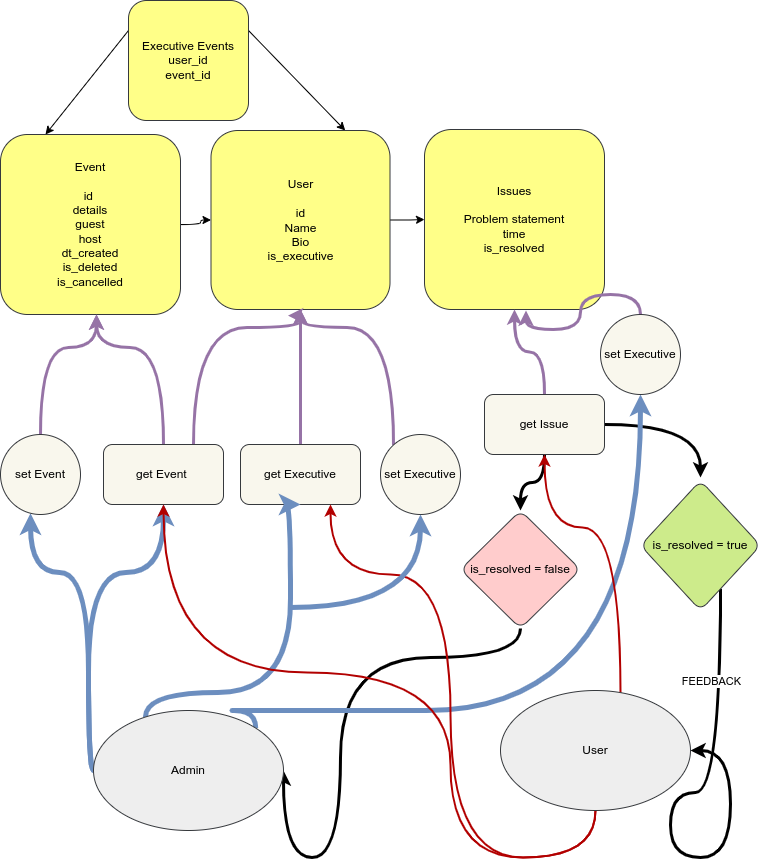

The diagram above was exported from draw.io. Its source (the exported page's mxGraphModel, read from the mxfile embedded in the PNG):
<mxGraphModel dx="528" dy="565" grid="1" gridSize="10" guides="1" tooltips="1" connect="1" arrows="1" fold="1" page="1" pageScale="1" pageWidth="850" pageHeight="1100" background="none" math="0" shadow="0">
  <root>
    <mxCell id="0" />
    <mxCell id="1" parent="0" />
    <mxCell id="4" style="edgeStyle=none;html=1;entryX=0.75;entryY=0;entryDx=0;entryDy=0;exitX=1;exitY=0.25;exitDx=0;exitDy=0;" parent="1" source="3" target="-5KZdRByPbmMDSF_PC5L-3" edge="1">
      <mxGeometry relative="1" as="geometry">
        <mxPoint x="380" y="128.5" as="targetPoint" />
        <mxPoint x="380" y="120" as="sourcePoint" />
      </mxGeometry>
    </mxCell>
    <mxCell id="5" style="edgeStyle=none;html=1;exitX=0;exitY=0.25;exitDx=0;exitDy=0;entryX=0.25;entryY=0;entryDx=0;entryDy=0;" parent="1" source="3" target="-5KZdRByPbmMDSF_PC5L-1" edge="1">
      <mxGeometry relative="1" as="geometry" />
    </mxCell>
    <mxCell id="3" value="Executive Events&lt;br&gt;user_id&lt;br&gt;event_id" style="whiteSpace=wrap;html=1;aspect=fixed;fillColor=#ffff88;strokeColor=#36393d;rounded=1;" parent="1" vertex="1">
      <mxGeometry x="198" y="40" width="120" height="120" as="geometry" />
    </mxCell>
    <mxCell id="-5KZdRByPbmMDSF_PC5L-4" value="" style="edgeStyle=orthogonalEdgeStyle;rounded=1;orthogonalLoop=1;jettySize=auto;html=1;curved=1;" parent="1" source="-5KZdRByPbmMDSF_PC5L-1" target="-5KZdRByPbmMDSF_PC5L-3" edge="1">
      <mxGeometry relative="1" as="geometry" />
    </mxCell>
    <mxCell id="-5KZdRByPbmMDSF_PC5L-1" value="Event&lt;br&gt;&lt;br&gt;id&amp;nbsp;&lt;br&gt;details&lt;br&gt;guest&lt;br&gt;host&lt;br&gt;dt_created&lt;br&gt;is_deleted&lt;br&gt;is_cancelled" style="whiteSpace=wrap;html=1;aspect=fixed;fillColor=#ffff88;strokeColor=#36393d;rounded=1;" parent="1" vertex="1">
      <mxGeometry x="70" y="174" width="180" height="180" as="geometry" />
    </mxCell>
    <mxCell id="-5KZdRByPbmMDSF_PC5L-2" value="Issues&lt;br&gt;&lt;br&gt;Problem statement&lt;br&gt;time&lt;br&gt;is_resolved&lt;br&gt;" style="whiteSpace=wrap;html=1;aspect=fixed;fillColor=#ffff88;strokeColor=#36393d;rounded=1;" parent="1" vertex="1">
      <mxGeometry x="494" y="169" width="180" height="180" as="geometry" />
    </mxCell>
    <mxCell id="-5KZdRByPbmMDSF_PC5L-5" value="" style="edgeStyle=orthogonalEdgeStyle;rounded=1;orthogonalLoop=1;jettySize=auto;html=1;curved=1;" parent="1" source="-5KZdRByPbmMDSF_PC5L-3" target="-5KZdRByPbmMDSF_PC5L-2" edge="1">
      <mxGeometry relative="1" as="geometry" />
    </mxCell>
    <mxCell id="-5KZdRByPbmMDSF_PC5L-3" value="User&lt;br&gt;&lt;br&gt;id&lt;br&gt;Name&lt;br&gt;Bio&lt;br&gt;is_executive" style="whiteSpace=wrap;html=1;aspect=fixed;fillColor=#ffff88;strokeColor=#36393d;rounded=1;" parent="1" vertex="1">
      <mxGeometry x="280.5" y="170" width="179" height="179" as="geometry" />
    </mxCell>
    <mxCell id="-5KZdRByPbmMDSF_PC5L-7" value="" style="edgeStyle=orthogonalEdgeStyle;rounded=1;orthogonalLoop=1;jettySize=auto;html=1;fillColor=#e1d5e7;strokeColor=#9673a6;strokeWidth=3;curved=1;" parent="1" source="-5KZdRByPbmMDSF_PC5L-6" target="-5KZdRByPbmMDSF_PC5L-1" edge="1">
      <mxGeometry relative="1" as="geometry">
        <Array as="points">
          <mxPoint x="233" y="387" />
          <mxPoint x="166" y="387" />
        </Array>
      </mxGeometry>
    </mxCell>
    <mxCell id="-5KZdRByPbmMDSF_PC5L-29" value="" style="edgeStyle=orthogonalEdgeStyle;rounded=1;orthogonalLoop=1;jettySize=auto;html=1;fillColor=#dae8fc;strokeColor=#6c8ebf;gradientColor=#7ea6e0;strokeWidth=5;curved=1;" parent="1" source="-5KZdRByPbmMDSF_PC5L-27" target="-5KZdRByPbmMDSF_PC5L-6" edge="1">
      <mxGeometry relative="1" as="geometry">
        <Array as="points">
          <mxPoint x="158" y="612" />
          <mxPoint x="233" y="612" />
        </Array>
      </mxGeometry>
    </mxCell>
    <mxCell id="-5KZdRByPbmMDSF_PC5L-44" style="edgeStyle=orthogonalEdgeStyle;rounded=1;orthogonalLoop=1;jettySize=auto;html=1;exitX=0.75;exitY=0;exitDx=0;exitDy=0;strokeColor=#9673A6;strokeWidth=3;entryX=0.43;entryY=1.034;entryDx=0;entryDy=0;entryPerimeter=0;curved=1;" parent="1" source="-5KZdRByPbmMDSF_PC5L-6" target="-5KZdRByPbmMDSF_PC5L-3" edge="1">
      <mxGeometry relative="1" as="geometry">
        <mxPoint x="370" y="367" as="targetPoint" />
        <Array as="points">
          <mxPoint x="263" y="367" />
          <mxPoint x="370" y="367" />
        </Array>
      </mxGeometry>
    </mxCell>
    <mxCell id="-5KZdRByPbmMDSF_PC5L-6" value="get Event&amp;nbsp;" style="rounded=1;whiteSpace=wrap;html=1;fillColor=#f9f7ed;strokeColor=#36393d;" parent="1" vertex="1">
      <mxGeometry x="173" y="484" width="120" height="60" as="geometry" />
    </mxCell>
    <mxCell id="-5KZdRByPbmMDSF_PC5L-14" value="" style="edgeStyle=orthogonalEdgeStyle;rounded=1;orthogonalLoop=1;jettySize=auto;html=1;fillColor=#e1d5e7;strokeColor=#9673A6;strokeWidth=3;curved=1;" parent="1" source="-5KZdRByPbmMDSF_PC5L-13" target="-5KZdRByPbmMDSF_PC5L-3" edge="1">
      <mxGeometry relative="1" as="geometry">
        <Array as="points">
          <mxPoint x="370" y="347" />
          <mxPoint x="370" y="347" />
        </Array>
      </mxGeometry>
    </mxCell>
    <mxCell id="-5KZdRByPbmMDSF_PC5L-13" value="get Executive" style="rounded=1;whiteSpace=wrap;html=1;fillColor=#f9f7ed;strokeColor=#36393d;" parent="1" vertex="1">
      <mxGeometry x="310" y="484" width="120" height="60" as="geometry" />
    </mxCell>
    <mxCell id="-5KZdRByPbmMDSF_PC5L-17" value="" style="edgeStyle=orthogonalEdgeStyle;rounded=1;orthogonalLoop=1;jettySize=auto;html=1;fillColor=#e1d5e7;strokeColor=#9673A6;strokeWidth=3;curved=1;" parent="1" source="-5KZdRByPbmMDSF_PC5L-16" target="-5KZdRByPbmMDSF_PC5L-2" edge="1">
      <mxGeometry relative="1" as="geometry" />
    </mxCell>
    <mxCell id="-5KZdRByPbmMDSF_PC5L-19" value="" style="edgeStyle=orthogonalEdgeStyle;rounded=1;orthogonalLoop=1;jettySize=auto;html=1;strokeWidth=3;entryX=0.5;entryY=0;entryDx=0;entryDy=0;curved=1;" parent="1" source="-5KZdRByPbmMDSF_PC5L-16" edge="1">
      <mxGeometry relative="1" as="geometry">
        <mxPoint x="770" y="517" as="targetPoint" />
      </mxGeometry>
    </mxCell>
    <mxCell id="-5KZdRByPbmMDSF_PC5L-21" value="" style="edgeStyle=orthogonalEdgeStyle;rounded=1;orthogonalLoop=1;jettySize=auto;html=1;strokeWidth=3;curved=1;" parent="1" source="-5KZdRByPbmMDSF_PC5L-16" target="-5KZdRByPbmMDSF_PC5L-20" edge="1">
      <mxGeometry relative="1" as="geometry" />
    </mxCell>
    <mxCell id="-5KZdRByPbmMDSF_PC5L-16" value="get Issue" style="rounded=1;whiteSpace=wrap;html=1;fillColor=#f9f7ed;strokeColor=#36393d;" parent="1" vertex="1">
      <mxGeometry x="554" y="434" width="120" height="60" as="geometry" />
    </mxCell>
    <mxCell id="-5KZdRByPbmMDSF_PC5L-36" style="edgeStyle=orthogonalEdgeStyle;rounded=1;orthogonalLoop=1;jettySize=auto;html=1;entryX=1;entryY=0.5;entryDx=0;entryDy=0;strokeWidth=3;curved=1;" parent="1" source="-5KZdRByPbmMDSF_PC5L-18" target="-5KZdRByPbmMDSF_PC5L-28" edge="1">
      <mxGeometry relative="1" as="geometry">
        <mxPoint x="793" y="842" as="targetPoint" />
        <mxPoint x="770" y="647" as="sourcePoint" />
        <Array as="points">
          <mxPoint x="790" y="832" />
          <mxPoint x="740" y="832" />
          <mxPoint x="740" y="897" />
          <mxPoint x="800" y="897" />
          <mxPoint x="800" y="790" />
        </Array>
      </mxGeometry>
    </mxCell>
    <mxCell id="-5KZdRByPbmMDSF_PC5L-42" value="FEEDBACK" style="edgeLabel;html=1;align=center;verticalAlign=middle;resizable=0;points=[];rounded=1;" parent="-5KZdRByPbmMDSF_PC5L-36" vertex="1" connectable="0">
      <mxGeometry x="-0.3857" y="2" relative="1" as="geometry">
        <mxPoint x="-12" y="-69" as="offset" />
      </mxGeometry>
    </mxCell>
    <mxCell id="-5KZdRByPbmMDSF_PC5L-18" value="is_resolved = true" style="rhombus;whiteSpace=wrap;html=1;rounded=1;fillColor=#cdeb8b;strokeColor=#36393d;" parent="1" vertex="1">
      <mxGeometry x="710" y="520" width="120" height="130" as="geometry" />
    </mxCell>
    <mxCell id="-5KZdRByPbmMDSF_PC5L-38" style="edgeStyle=orthogonalEdgeStyle;rounded=1;orthogonalLoop=1;jettySize=auto;html=1;entryX=1;entryY=0.5;entryDx=0;entryDy=0;strokeWidth=3;curved=1;" parent="1" source="-5KZdRByPbmMDSF_PC5L-20" target="-5KZdRByPbmMDSF_PC5L-27" edge="1">
      <mxGeometry relative="1" as="geometry">
        <Array as="points">
          <mxPoint x="410" y="697" />
          <mxPoint x="410" y="897" />
        </Array>
      </mxGeometry>
    </mxCell>
    <mxCell id="-5KZdRByPbmMDSF_PC5L-20" value="is_resolved = false" style="rhombus;whiteSpace=wrap;html=1;rounded=1;fillColor=#ffcccc;strokeColor=#36393d;" parent="1" vertex="1">
      <mxGeometry x="530" y="550" width="120" height="118" as="geometry" />
    </mxCell>
    <mxCell id="-5KZdRByPbmMDSF_PC5L-24" value="" style="edgeStyle=orthogonalEdgeStyle;rounded=1;orthogonalLoop=1;jettySize=auto;html=1;fillColor=#e1d5e7;strokeColor=#9673a6;strokeWidth=3;curved=1;" parent="1" source="-5KZdRByPbmMDSF_PC5L-22" target="-5KZdRByPbmMDSF_PC5L-1" edge="1">
      <mxGeometry relative="1" as="geometry">
        <Array as="points">
          <mxPoint x="110" y="387" />
          <mxPoint x="166" y="387" />
        </Array>
      </mxGeometry>
    </mxCell>
    <mxCell id="-5KZdRByPbmMDSF_PC5L-30" value="" style="edgeStyle=orthogonalEdgeStyle;rounded=1;orthogonalLoop=1;jettySize=auto;html=1;fillColor=#dae8fc;strokeColor=#6c8ebf;gradientColor=#7ea6e0;strokeWidth=5;curved=1;" parent="1" source="-5KZdRByPbmMDSF_PC5L-27" target="-5KZdRByPbmMDSF_PC5L-22" edge="1">
      <mxGeometry relative="1" as="geometry">
        <Array as="points">
          <mxPoint x="158" y="612" />
          <mxPoint x="100" y="612" />
        </Array>
      </mxGeometry>
    </mxCell>
    <mxCell id="-5KZdRByPbmMDSF_PC5L-22" value="set Event" style="ellipse;whiteSpace=wrap;html=1;aspect=fixed;fillColor=#f9f7ed;strokeColor=#36393d;rounded=1;" parent="1" vertex="1">
      <mxGeometry x="70" y="474" width="80" height="80" as="geometry" />
    </mxCell>
    <mxCell id="-5KZdRByPbmMDSF_PC5L-26" value="" style="edgeStyle=orthogonalEdgeStyle;rounded=1;orthogonalLoop=1;jettySize=auto;html=1;fillColor=#e1d5e7;strokeColor=#9673a6;strokeWidth=3;curved=1;" parent="1" source="-5KZdRByPbmMDSF_PC5L-25" target="-5KZdRByPbmMDSF_PC5L-3" edge="1">
      <mxGeometry relative="1" as="geometry">
        <Array as="points">
          <mxPoint x="463" y="367" />
          <mxPoint x="370" y="367" />
        </Array>
      </mxGeometry>
    </mxCell>
    <mxCell id="-5KZdRByPbmMDSF_PC5L-25" value="set Executive" style="ellipse;whiteSpace=wrap;html=1;aspect=fixed;fillColor=#f9f7ed;strokeColor=#36393d;rounded=1;" parent="1" vertex="1">
      <mxGeometry x="450" y="474" width="80" height="80" as="geometry" />
    </mxCell>
    <mxCell id="-5KZdRByPbmMDSF_PC5L-31" style="edgeStyle=orthogonalEdgeStyle;rounded=1;orthogonalLoop=1;jettySize=auto;html=1;entryX=0.5;entryY=1;entryDx=0;entryDy=0;fillColor=#dae8fc;strokeColor=#6C8EBF;gradientColor=#7ea6e0;strokeWidth=5;curved=1;" parent="1" source="-5KZdRByPbmMDSF_PC5L-27" target="-5KZdRByPbmMDSF_PC5L-13" edge="1">
      <mxGeometry relative="1" as="geometry">
        <mxPoint x="333" y="732" as="targetPoint" />
        <Array as="points">
          <mxPoint x="215" y="732" />
          <mxPoint x="360" y="732" />
          <mxPoint x="360" y="544" />
        </Array>
      </mxGeometry>
    </mxCell>
    <mxCell id="-5KZdRByPbmMDSF_PC5L-47" style="edgeStyle=orthogonalEdgeStyle;orthogonalLoop=1;jettySize=auto;html=1;exitX=1;exitY=0;exitDx=0;exitDy=0;entryX=0.5;entryY=1;entryDx=0;entryDy=0;strokeWidth=5;fillColor=#cce5ff;strokeColor=#6C8EBF;curved=1;" parent="1" source="-5KZdRByPbmMDSF_PC5L-27" target="-5KZdRByPbmMDSF_PC5L-46" edge="1">
      <mxGeometry relative="1" as="geometry">
        <Array as="points">
          <mxPoint x="282" y="750" />
          <mxPoint x="710" y="750" />
          <mxPoint x="710" y="460" />
        </Array>
      </mxGeometry>
    </mxCell>
    <mxCell id="-5KZdRByPbmMDSF_PC5L-27" value="Admin" style="ellipse;whiteSpace=wrap;html=1;fillColor=#eeeeee;strokeColor=#36393d;rounded=1;" parent="1" vertex="1">
      <mxGeometry x="163" y="750" width="190" height="120" as="geometry" />
    </mxCell>
    <mxCell id="-5KZdRByPbmMDSF_PC5L-37" style="edgeStyle=orthogonalEdgeStyle;rounded=1;orthogonalLoop=1;jettySize=auto;html=1;entryX=0.5;entryY=1;entryDx=0;entryDy=0;fillColor=#e51400;strokeColor=#B20000;strokeWidth=2;curved=1;" parent="1" source="-5KZdRByPbmMDSF_PC5L-28" target="-5KZdRByPbmMDSF_PC5L-16" edge="1">
      <mxGeometry relative="1" as="geometry">
        <Array as="points">
          <mxPoint x="690" y="567" />
          <mxPoint x="614" y="567" />
        </Array>
      </mxGeometry>
    </mxCell>
    <mxCell id="-5KZdRByPbmMDSF_PC5L-39" style="edgeStyle=orthogonalEdgeStyle;rounded=1;orthogonalLoop=1;jettySize=auto;html=1;entryX=0.5;entryY=1;entryDx=0;entryDy=0;fillColor=#e51400;strokeColor=#B20000;strokeWidth=2;curved=1;" parent="1" source="-5KZdRByPbmMDSF_PC5L-28" target="-5KZdRByPbmMDSF_PC5L-6" edge="1">
      <mxGeometry relative="1" as="geometry">
        <mxPoint x="343" y="612" as="targetPoint" />
        <Array as="points">
          <mxPoint x="520" y="897" />
          <mxPoint x="520" y="712" />
          <mxPoint x="233" y="712" />
        </Array>
      </mxGeometry>
    </mxCell>
    <mxCell id="-5KZdRByPbmMDSF_PC5L-40" style="edgeStyle=orthogonalEdgeStyle;rounded=1;orthogonalLoop=1;jettySize=auto;html=1;entryX=0.75;entryY=1;entryDx=0;entryDy=0;fillColor=#e51400;strokeColor=#B20000;strokeWidth=2;curved=1;" parent="1" source="-5KZdRByPbmMDSF_PC5L-28" target="-5KZdRByPbmMDSF_PC5L-13" edge="1">
      <mxGeometry relative="1" as="geometry">
        <Array as="points">
          <mxPoint x="520" y="897" />
          <mxPoint x="520" y="614" />
          <mxPoint x="400" y="614" />
        </Array>
      </mxGeometry>
    </mxCell>
    <mxCell id="-5KZdRByPbmMDSF_PC5L-28" value="User" style="ellipse;whiteSpace=wrap;html=1;fillColor=#eeeeee;strokeColor=#36393d;rounded=1;" parent="1" vertex="1">
      <mxGeometry x="570" y="730" width="190" height="120" as="geometry" />
    </mxCell>
    <mxCell id="-5KZdRByPbmMDSF_PC5L-32" value="" style="endArrow=classic;html=1;rounded=1;fillColor=#dae8fc;strokeColor=#6c8ebf;gradientColor=#7ea6e0;strokeWidth=5;curved=1;" parent="1" target="-5KZdRByPbmMDSF_PC5L-25" edge="1">
      <mxGeometry width="50" height="50" relative="1" as="geometry">
        <mxPoint x="360" y="647" as="sourcePoint" />
        <mxPoint x="463" y="672" as="targetPoint" />
        <Array as="points">
          <mxPoint x="490" y="647" />
        </Array>
      </mxGeometry>
    </mxCell>
    <mxCell id="-5KZdRByPbmMDSF_PC5L-48" style="edgeStyle=orthogonalEdgeStyle;orthogonalLoop=1;jettySize=auto;html=1;exitX=0.5;exitY=0;exitDx=0;exitDy=0;strokeColor=#9673A6;strokeWidth=3;curved=1;entryX=0.564;entryY=1.006;entryDx=0;entryDy=0;entryPerimeter=0;" parent="1" source="-5KZdRByPbmMDSF_PC5L-46" target="-5KZdRByPbmMDSF_PC5L-2" edge="1">
      <mxGeometry relative="1" as="geometry">
        <mxPoint x="590" y="310" as="targetPoint" />
      </mxGeometry>
    </mxCell>
    <mxCell id="-5KZdRByPbmMDSF_PC5L-46" value="set Executive" style="ellipse;whiteSpace=wrap;html=1;aspect=fixed;fillColor=#f9f7ed;strokeColor=#36393d;rounded=1;" parent="1" vertex="1">
      <mxGeometry x="670" y="354" width="80" height="80" as="geometry" />
    </mxCell>
  </root>
</mxGraphModel>